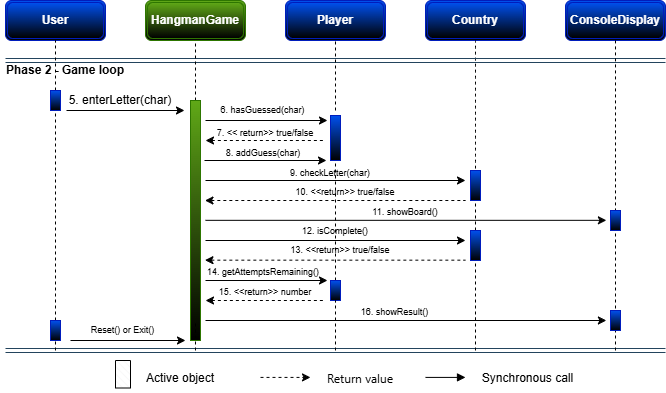

The diagram above was exported from draw.io. Its source (the exported page's mxGraphModel, read from the mxfile embedded in the PNG):
<mxGraphModel dx="852" dy="550" grid="1" gridSize="10" guides="1" tooltips="1" connect="1" arrows="1" fold="1" page="1" pageScale="1" pageWidth="850" pageHeight="1100" math="0" shadow="0">
  <root>
    <mxCell id="0" />
    <mxCell id="1" parent="0" />
    <mxCell id="GdDX6UBzw0yIfySLSCf--97" parent="1" style="shape=ext;double=1;rounded=1;whiteSpace=wrap;html=1;fillColor=#60a917;fontColor=#ffffff;strokeColor=#2D7600;fontStyle=1;gradientColor=default;" value="HangmanGame" vertex="1">
      <mxGeometry height="40" width="100" x="215" y="660" as="geometry" />
    </mxCell>
    <mxCell id="GdDX6UBzw0yIfySLSCf--98" parent="1" style="shape=ext;double=1;rounded=1;whiteSpace=wrap;html=1;fillColor=#0050ef;strokeColor=#001DBC;fontStyle=1;fontColor=#ffffff;gradientColor=default;" value="&lt;span style=&quot;color: light-dark(rgb(255, 255, 255), rgb(255, 255, 255));&quot;&gt;Player&lt;/span&gt;" vertex="1">
      <mxGeometry height="40" width="100" x="355" y="660" as="geometry" />
    </mxCell>
    <mxCell id="GdDX6UBzw0yIfySLSCf--99" parent="1" style="shape=ext;double=1;rounded=1;whiteSpace=wrap;html=1;fillColor=#0050ef;strokeColor=#001DBC;fontStyle=1;fontColor=#ffffff;gradientColor=default;" value="&lt;span style=&quot;color: light-dark(rgb(255, 255, 255), rgb(255, 255, 255));&quot;&gt;Country&lt;/span&gt;" vertex="1">
      <mxGeometry height="40" width="100" x="495" y="660" as="geometry" />
    </mxCell>
    <mxCell id="GdDX6UBzw0yIfySLSCf--101" parent="1" style="verticalLabelPosition=bottom;verticalAlign=top;html=1;shape=mxgraph.basic.patternFillRect;fillStyle=diagRev;step=5;fillStrokeWidth=0.2;fillStrokeColor=#dddddd;fontStyle=1;fillColor=none;" value="" vertex="1">
      <mxGeometry height="27.5" width="15" x="185" y="1020" as="geometry" />
    </mxCell>
    <mxCell id="GdDX6UBzw0yIfySLSCf--102" parent="1" style="text;html=1;whiteSpace=wrap;strokeColor=none;fillColor=none;align=center;verticalAlign=middle;rounded=0;" value="Active object" vertex="1">
      <mxGeometry height="30" width="80" x="210" y="1022.5" as="geometry" />
    </mxCell>
    <mxCell id="GdDX6UBzw0yIfySLSCf--103" edge="1" parent="1" style="endArrow=classic;dashed=1;html=1;rounded=0;endFill=1;" value="">
      <mxGeometry height="50" relative="1" width="50" as="geometry">
        <mxPoint x="330" y="1036.91" as="sourcePoint" />
        <mxPoint x="380" y="1036.91" as="targetPoint" />
      </mxGeometry>
    </mxCell>
    <mxCell id="GdDX6UBzw0yIfySLSCf--104" parent="1" style="text;html=1;whiteSpace=wrap;strokeColor=none;fillColor=none;align=center;verticalAlign=middle;rounded=0;" value="&lt;span style=&quot;font-family: &amp;quot;Anthropic Sans&amp;quot;, -apple-system, BlinkMacSystemFont, &amp;quot;Segoe UI&amp;quot;, sans-serif; text-align: start; white-space: nowrap;&quot;&gt;Return value&lt;/span&gt;" vertex="1">
      <mxGeometry height="20" width="90" x="385" y="1027.5" as="geometry" />
    </mxCell>
    <mxCell id="GdDX6UBzw0yIfySLSCf--105" edge="1" parent="1" style="html=1;verticalAlign=bottom;labelBackgroundColor=none;endArrow=block;endFill=1;rounded=0;" value="">
      <mxGeometry relative="1" width="160" as="geometry">
        <mxPoint x="495" y="1036.91" as="sourcePoint" />
        <mxPoint x="535" y="1036.91" as="targetPoint" />
      </mxGeometry>
    </mxCell>
    <mxCell id="GdDX6UBzw0yIfySLSCf--106" parent="1" style="text;html=1;whiteSpace=wrap;strokeColor=none;fillColor=none;align=center;verticalAlign=middle;rounded=0;" value="Synchronous call" vertex="1">
      <mxGeometry height="30" width="115" x="540" y="1022.5" as="geometry" />
    </mxCell>
    <mxCell id="GdDX6UBzw0yIfySLSCf--109" edge="1" parent="1" source="GdDX6UBzw0yIfySLSCf--148" style="endArrow=none;dashed=1;html=1;rounded=0;fontSize=12;startSize=8;endSize=8;curved=1;exitX=0.5;exitY=-0.065;exitDx=0;exitDy=0;exitPerimeter=0;entryX=0.5;entryY=1;entryDx=0;entryDy=0;" target="GdDX6UBzw0yIfySLSCf--99" value="">
      <mxGeometry height="50" relative="1" width="50" as="geometry">
        <Array as="points" />
        <mxPoint x="545" y="780" as="sourcePoint" />
        <mxPoint x="545" y="690" as="targetPoint" />
      </mxGeometry>
    </mxCell>
    <mxCell id="GdDX6UBzw0yIfySLSCf--112" edge="1" parent="1" style="shape=link;html=1;rounded=0;fillColor=#bac8d3;strokeColor=#23445d;" value="">
      <mxGeometry relative="1" width="100" as="geometry">
        <mxPoint x="75" y="720" as="sourcePoint" />
        <mxPoint x="735" y="720" as="targetPoint" />
      </mxGeometry>
    </mxCell>
    <mxCell id="GdDX6UBzw0yIfySLSCf--113" parent="1" style="text;html=1;whiteSpace=wrap;strokeColor=none;fillColor=none;align=center;verticalAlign=middle;rounded=0;fontStyle=1" value="Phase 2 - Game loop" vertex="1">
      <mxGeometry height="20" width="130" x="70" y="720" as="geometry" />
    </mxCell>
    <mxCell id="GdDX6UBzw0yIfySLSCf--115" edge="1" parent="1" style="shape=link;html=1;rounded=0;fillColor=#bac8d3;strokeColor=#23445d;" value="">
      <mxGeometry relative="1" width="100" as="geometry">
        <mxPoint x="75" y="1010" as="sourcePoint" />
        <mxPoint x="735" y="1010" as="targetPoint" />
      </mxGeometry>
    </mxCell>
    <mxCell id="GdDX6UBzw0yIfySLSCf--116" parent="1" style="shape=ext;double=1;rounded=1;whiteSpace=wrap;html=1;fillColor=#0050ef;strokeColor=#001DBC;fontStyle=1;fontColor=#ffffff;gradientColor=default;" value="&lt;span style=&quot;color: light-dark(rgb(255, 255, 255), rgb(255, 255, 255));&quot;&gt;ConsoleDisplay&lt;/span&gt;" vertex="1">
      <mxGeometry height="40" width="100" x="635" y="660" as="geometry" />
    </mxCell>
    <mxCell id="GdDX6UBzw0yIfySLSCf--120" parent="1" style="shape=ext;double=1;rounded=1;whiteSpace=wrap;html=1;fillColor=#0050ef;strokeColor=#001DBC;fontStyle=1;fontColor=#ffffff;gradientColor=default;" value="&lt;span style=&quot;color: light-dark(rgb(255, 255, 255), rgb(255, 255, 255));&quot;&gt;User&lt;/span&gt;" vertex="1">
      <mxGeometry height="40" width="100" x="75" y="660" as="geometry" />
    </mxCell>
    <mxCell id="GdDX6UBzw0yIfySLSCf--131" edge="1" parent="1" style="endArrow=none;dashed=1;html=1;rounded=0;entryX=0.5;entryY=1;entryDx=0;entryDy=0;" target="GdDX6UBzw0yIfySLSCf--116" value="">
      <mxGeometry height="50" relative="1" width="50" as="geometry">
        <mxPoint x="685" y="870.9142717633929" as="sourcePoint" />
        <mxPoint x="690" y="700" as="targetPoint" />
      </mxGeometry>
    </mxCell>
    <mxCell id="GdDX6UBzw0yIfySLSCf--132" edge="1" parent="1" style="endArrow=none;dashed=1;html=1;rounded=0;entryX=0.5;entryY=1;entryDx=0;entryDy=0;" target="GdDX6UBzw0yIfySLSCf--98" value="">
      <mxGeometry height="50" relative="1" width="50" as="geometry">
        <mxPoint x="405" y="770" as="sourcePoint" />
        <mxPoint x="405" y="690" as="targetPoint" />
      </mxGeometry>
    </mxCell>
    <mxCell id="GdDX6UBzw0yIfySLSCf--133" edge="1" parent="1" style="endArrow=none;dashed=1;html=1;rounded=0;entryX=0.5;entryY=1;entryDx=0;entryDy=0;" target="GdDX6UBzw0yIfySLSCf--97" value="">
      <mxGeometry height="50" relative="1" width="50" as="geometry">
        <mxPoint x="265" y="760" as="sourcePoint" />
        <mxPoint x="265" y="710" as="targetPoint" />
      </mxGeometry>
    </mxCell>
    <mxCell id="GdDX6UBzw0yIfySLSCf--134" edge="1" parent="1" source="GdDX6UBzw0yIfySLSCf--136" style="endArrow=none;dashed=1;html=1;rounded=0;entryX=0.5;entryY=1;entryDx=0;entryDy=0;" target="GdDX6UBzw0yIfySLSCf--120" value="">
      <mxGeometry height="50" relative="1" width="50" as="geometry">
        <mxPoint x="125" y="850" as="sourcePoint" />
        <mxPoint x="125" y="680" as="targetPoint" />
      </mxGeometry>
    </mxCell>
    <mxCell id="GdDX6UBzw0yIfySLSCf--135" edge="1" parent="1" source="GdDX6UBzw0yIfySLSCf--178" style="endArrow=none;dashed=1;html=1;rounded=0;" target="GdDX6UBzw0yIfySLSCf--136" value="">
      <mxGeometry height="50" relative="1" width="50" as="geometry">
        <mxPoint x="125" y="1010" as="sourcePoint" />
        <mxPoint x="125" y="680" as="targetPoint" />
      </mxGeometry>
    </mxCell>
    <mxCell id="GdDX6UBzw0yIfySLSCf--136" parent="1" style="rounded=0;whiteSpace=wrap;html=1;fillColor=#0050ef;fontColor=#ffffff;strokeColor=#001DBC;gradientColor=default;" value="" vertex="1">
      <mxGeometry height="20" width="10" x="120" y="750" as="geometry" />
    </mxCell>
    <mxCell id="GdDX6UBzw0yIfySLSCf--137" edge="1" parent="1" style="endArrow=classic;html=1;rounded=0;exitX=1.717;exitY=0.517;exitDx=0;exitDy=0;exitPerimeter=0;" value="">
      <mxGeometry height="50" relative="1" width="50" as="geometry">
        <mxPoint x="136" y="770" as="sourcePoint" />
        <mxPoint x="254" y="770" as="targetPoint" />
      </mxGeometry>
    </mxCell>
    <mxCell id="GdDX6UBzw0yIfySLSCf--138" parent="1" style="text;html=1;whiteSpace=wrap;strokeColor=none;fillColor=none;align=center;verticalAlign=middle;rounded=0;" value="5. enterLetter(char)" vertex="1">
      <mxGeometry height="10" width="120" x="130" y="755" as="geometry" />
    </mxCell>
    <mxCell id="GdDX6UBzw0yIfySLSCf--139" parent="1" style="rounded=0;whiteSpace=wrap;html=1;fillColor=#60a917;strokeColor=#2D7600;fontColor=#ffffff;gradientColor=default;" value="" vertex="1">
      <mxGeometry height="240" width="10" x="260" y="760" as="geometry" />
    </mxCell>
    <mxCell id="GdDX6UBzw0yIfySLSCf--140" parent="1" style="text;html=1;whiteSpace=wrap;strokeColor=none;fillColor=none;align=center;verticalAlign=middle;rounded=0;fontSize=9;" value="6. hasGuessed(char)" vertex="1">
      <mxGeometry height="10" width="105" x="280" y="765" as="geometry" />
    </mxCell>
    <mxCell id="GdDX6UBzw0yIfySLSCf--141" edge="1" parent="1" style="endArrow=classic;html=1;rounded=0;exitX=1.306;exitY=0.194;exitDx=0;exitDy=0;exitPerimeter=0;" value="">
      <mxGeometry height="50" relative="1" width="50" as="geometry">
        <mxPoint x="275" y="780" as="sourcePoint" />
        <mxPoint x="397" y="780" as="targetPoint" />
      </mxGeometry>
    </mxCell>
    <mxCell id="GdDX6UBzw0yIfySLSCf--142" parent="1" style="rounded=0;whiteSpace=wrap;html=1;fillColor=#0050ef;strokeColor=#001DBC;fontColor=#ffffff;gradientColor=default;" value="" vertex="1">
      <mxGeometry height="45" width="10" x="400" y="775" as="geometry" />
    </mxCell>
    <mxCell id="GdDX6UBzw0yIfySLSCf--143" edge="1" parent="1" source="GdDX6UBzw0yIfySLSCf--165" style="endArrow=none;dashed=1;html=1;rounded=0;entryX=0.5;entryY=1;entryDx=0;entryDy=0;" target="GdDX6UBzw0yIfySLSCf--142" value="">
      <mxGeometry height="50" relative="1" width="50" as="geometry">
        <mxPoint x="405" y="950" as="sourcePoint" />
        <mxPoint x="405" y="810" as="targetPoint" />
      </mxGeometry>
    </mxCell>
    <mxCell id="GdDX6UBzw0yIfySLSCf--144" edge="1" parent="1" style="endArrow=none;dashed=1;html=1;rounded=0;startArrow=classic;startFill=1;" value="">
      <mxGeometry height="50" relative="1" width="50" as="geometry">
        <mxPoint x="275" y="800" as="sourcePoint" />
        <mxPoint x="395" y="800" as="targetPoint" />
      </mxGeometry>
    </mxCell>
    <mxCell id="GdDX6UBzw0yIfySLSCf--145" parent="1" style="text;html=1;whiteSpace=wrap;strokeColor=none;fillColor=none;align=center;verticalAlign=middle;rounded=0;fontSize=9;" value="7. &amp;lt;&amp;lt; return&amp;gt;&amp;gt; true/false" vertex="1">
      <mxGeometry height="10" width="100" x="285" y="787.5" as="geometry" />
    </mxCell>
    <mxCell id="GdDX6UBzw0yIfySLSCf--146" parent="1" style="text;html=1;whiteSpace=wrap;strokeColor=none;fillColor=none;align=center;verticalAlign=middle;rounded=0;fontSize=9;" value="8. addGuess(char)" vertex="1">
      <mxGeometry height="10" width="80" x="292.5" y="808" as="geometry" />
    </mxCell>
    <mxCell id="GdDX6UBzw0yIfySLSCf--147" edge="1" parent="1" style="endArrow=classic;html=1;rounded=0;exitX=1.306;exitY=0.194;exitDx=0;exitDy=0;exitPerimeter=0;" value="">
      <mxGeometry height="50" relative="1" width="50" as="geometry">
        <mxPoint x="274" y="820" as="sourcePoint" />
        <mxPoint x="396" y="820" as="targetPoint" />
      </mxGeometry>
    </mxCell>
    <mxCell id="GdDX6UBzw0yIfySLSCf--148" parent="1" style="rounded=0;whiteSpace=wrap;html=1;fillColor=#0050ef;strokeColor=#001DBC;fontColor=#ffffff;gradientColor=default;" value="" vertex="1">
      <mxGeometry height="30" width="10" x="540" y="830" as="geometry" />
    </mxCell>
    <mxCell id="GdDX6UBzw0yIfySLSCf--149" edge="1" parent="1" style="endArrow=classic;html=1;rounded=0;" value="">
      <mxGeometry height="50" relative="1" width="50" as="geometry">
        <mxPoint x="275" y="840" as="sourcePoint" />
        <mxPoint x="535" y="840" as="targetPoint" />
      </mxGeometry>
    </mxCell>
    <mxCell id="GdDX6UBzw0yIfySLSCf--150" parent="1" style="text;html=1;whiteSpace=wrap;strokeColor=none;fillColor=none;align=center;verticalAlign=middle;rounded=0;fontSize=9;" value="9. checkLetter(char)" vertex="1">
      <mxGeometry height="10" width="90" x="355" y="828" as="geometry" />
    </mxCell>
    <mxCell id="GdDX6UBzw0yIfySLSCf--151" edge="1" parent="1" source="GdDX6UBzw0yIfySLSCf--158" style="endArrow=none;dashed=1;html=1;rounded=0;" value="">
      <mxGeometry height="50" relative="1" width="50" as="geometry">
        <mxPoint x="545" y="950" as="sourcePoint" />
        <mxPoint x="545" y="860" as="targetPoint" />
      </mxGeometry>
    </mxCell>
    <mxCell id="GdDX6UBzw0yIfySLSCf--152" edge="1" parent="1" style="endArrow=none;dashed=1;html=1;rounded=0;startArrow=classic;startFill=1;" value="">
      <mxGeometry height="50" relative="1" width="50" as="geometry">
        <mxPoint x="274.46663411458337" y="860" as="sourcePoint" />
        <mxPoint x="535" y="860" as="targetPoint" />
      </mxGeometry>
    </mxCell>
    <mxCell id="GdDX6UBzw0yIfySLSCf--153" parent="1" style="text;html=1;whiteSpace=wrap;strokeColor=none;fillColor=none;align=center;verticalAlign=middle;rounded=0;fontSize=9;" value="10. &amp;lt;&amp;lt;return&amp;gt;&amp;gt; true/false" vertex="1">
      <mxGeometry height="10" width="110" x="360" y="847" as="geometry" />
    </mxCell>
    <mxCell id="GdDX6UBzw0yIfySLSCf--154" parent="1" style="rounded=0;whiteSpace=wrap;html=1;fillColor=#0050ef;strokeColor=#001DBC;fontColor=#ffffff;gradientColor=default;" value="" vertex="1">
      <mxGeometry height="20" width="10" x="680" y="870" as="geometry" />
    </mxCell>
    <mxCell id="GdDX6UBzw0yIfySLSCf--155" edge="1" parent="1" style="endArrow=classic;html=1;rounded=0;" value="">
      <mxGeometry height="50" relative="1" width="50" as="geometry">
        <mxPoint x="275" y="879.8299999999999" as="sourcePoint" />
        <mxPoint x="675.8888753255209" y="879.8299999999999" as="targetPoint" />
      </mxGeometry>
    </mxCell>
    <mxCell id="GdDX6UBzw0yIfySLSCf--156" parent="1" style="text;html=1;whiteSpace=wrap;strokeColor=none;fillColor=none;align=center;verticalAlign=middle;rounded=0;fontSize=9;" value="11. showBoard()" vertex="1">
      <mxGeometry height="10" width="380" x="285" y="867" as="geometry" />
    </mxCell>
    <mxCell id="GdDX6UBzw0yIfySLSCf--157" edge="1" parent="1" style="endArrow=none;dashed=1;html=1;rounded=0;" target="GdDX6UBzw0yIfySLSCf--158" value="">
      <mxGeometry height="50" relative="1" width="50" as="geometry">
        <mxPoint x="545" y="980" as="sourcePoint" />
        <mxPoint x="545" y="860" as="targetPoint" />
      </mxGeometry>
    </mxCell>
    <mxCell id="GdDX6UBzw0yIfySLSCf--158" parent="1" style="rounded=0;whiteSpace=wrap;html=1;fillColor=#0050ef;strokeColor=#001DBC;fontColor=#ffffff;gradientColor=default;" value="" vertex="1">
      <mxGeometry height="30" width="10" x="540" y="890" as="geometry" />
    </mxCell>
    <mxCell id="GdDX6UBzw0yIfySLSCf--159" edge="1" parent="1" style="endArrow=none;dashed=1;html=1;rounded=0;" value="">
      <mxGeometry height="50" relative="1" width="50" as="geometry">
        <mxPoint x="685" y="1010" as="sourcePoint" />
        <mxPoint x="685" y="890" as="targetPoint" />
      </mxGeometry>
    </mxCell>
    <mxCell id="GdDX6UBzw0yIfySLSCf--160" edge="1" parent="1" style="endArrow=classic;html=1;rounded=0;" value="">
      <mxGeometry height="50" relative="1" width="50" as="geometry">
        <mxPoint x="275" y="900" as="sourcePoint" />
        <mxPoint x="535" y="900" as="targetPoint" />
      </mxGeometry>
    </mxCell>
    <mxCell id="GdDX6UBzw0yIfySLSCf--161" parent="1" style="text;html=1;whiteSpace=wrap;strokeColor=none;fillColor=none;align=center;verticalAlign=middle;rounded=0;fontSize=9;" value="12. isComplete()" vertex="1">
      <mxGeometry height="10" width="140" x="335" y="886" as="geometry" />
    </mxCell>
    <mxCell id="GdDX6UBzw0yIfySLSCf--162" edge="1" parent="1" style="endArrow=none;dashed=1;html=1;rounded=0;startArrow=classic;startFill=1;" value="">
      <mxGeometry height="50" relative="1" width="50" as="geometry">
        <mxPoint x="274.47" y="919.6700000000001" as="sourcePoint" />
        <mxPoint x="535.0033658854167" y="919.6700000000001" as="targetPoint" />
      </mxGeometry>
    </mxCell>
    <mxCell id="GdDX6UBzw0yIfySLSCf--163" parent="1" style="text;html=1;whiteSpace=wrap;strokeColor=none;fillColor=none;align=center;verticalAlign=middle;rounded=0;fontSize=9;" value="13. &amp;lt;&amp;lt;return&amp;gt;&amp;gt; true/false" vertex="1">
      <mxGeometry height="10" width="110" x="355" y="905" as="geometry" />
    </mxCell>
    <mxCell id="GdDX6UBzw0yIfySLSCf--164" edge="1" parent="1" style="endArrow=none;dashed=1;html=1;rounded=0;entryX=0.5;entryY=1;entryDx=0;entryDy=0;" target="GdDX6UBzw0yIfySLSCf--165" value="">
      <mxGeometry height="50" relative="1" width="50" as="geometry">
        <mxPoint x="405" y="950" as="sourcePoint" />
        <mxPoint x="405" y="820" as="targetPoint" />
      </mxGeometry>
    </mxCell>
    <mxCell id="GdDX6UBzw0yIfySLSCf--165" parent="1" style="rounded=0;whiteSpace=wrap;html=1;fillColor=#0050ef;strokeColor=#001DBC;fontColor=#ffffff;gradientColor=default;" value="" vertex="1">
      <mxGeometry height="20" width="10" x="400" y="940" as="geometry" />
    </mxCell>
    <mxCell id="GdDX6UBzw0yIfySLSCf--166" edge="1" parent="1" style="endArrow=classic;html=1;rounded=0;exitX=1.306;exitY=0.194;exitDx=0;exitDy=0;exitPerimeter=0;" value="">
      <mxGeometry height="50" relative="1" width="50" as="geometry">
        <mxPoint x="275" y="940" as="sourcePoint" />
        <mxPoint x="397" y="940" as="targetPoint" />
      </mxGeometry>
    </mxCell>
    <mxCell id="GdDX6UBzw0yIfySLSCf--167" parent="1" style="text;whiteSpace=wrap;fontSize=9;" value="14. getAttemptsRemaining()" vertex="1">
      <mxGeometry width="160" x="275" y="920" as="geometry" />
    </mxCell>
    <mxCell id="GdDX6UBzw0yIfySLSCf--168" edge="1" parent="1" style="endArrow=none;dashed=1;html=1;rounded=0;startArrow=classic;startFill=1;" value="">
      <mxGeometry height="50" relative="1" width="50" as="geometry">
        <mxPoint x="275" y="960" as="sourcePoint" />
        <mxPoint x="395" y="960" as="targetPoint" />
      </mxGeometry>
    </mxCell>
    <mxCell id="GdDX6UBzw0yIfySLSCf--169" parent="1" style="text;html=1;whiteSpace=wrap;strokeColor=none;fillColor=none;align=center;verticalAlign=middle;rounded=0;fontSize=9;" value="15. &amp;lt;&amp;lt;return&amp;gt;&amp;gt; number" vertex="1">
      <mxGeometry height="10" width="100" x="285" y="947" as="geometry" />
    </mxCell>
    <mxCell id="GdDX6UBzw0yIfySLSCf--170" edge="1" parent="1" style="endArrow=none;dashed=1;html=1;rounded=0;" value="">
      <mxGeometry height="50" relative="1" width="50" as="geometry">
        <mxPoint x="545" y="1010" as="sourcePoint" />
        <mxPoint x="545" y="977" as="targetPoint" />
      </mxGeometry>
    </mxCell>
    <mxCell id="GdDX6UBzw0yIfySLSCf--171" edge="1" parent="1" style="endArrow=classic;html=1;rounded=0;" value="">
      <mxGeometry height="50" relative="1" width="50" as="geometry">
        <mxPoint x="275" y="980" as="sourcePoint" />
        <mxPoint x="675.8888753255209" y="980" as="targetPoint" />
      </mxGeometry>
    </mxCell>
    <mxCell id="GdDX6UBzw0yIfySLSCf--172" parent="1" style="rounded=0;whiteSpace=wrap;html=1;fillColor=#0050ef;strokeColor=#001DBC;fontColor=#ffffff;gradientColor=default;" value="" vertex="1">
      <mxGeometry height="20" width="10" x="680" y="970" as="geometry" />
    </mxCell>
    <mxCell id="GdDX6UBzw0yIfySLSCf--173" parent="1" style="text;html=1;whiteSpace=wrap;strokeColor=none;fillColor=none;align=center;verticalAlign=middle;rounded=0;fontSize=9;" value="16. showResult()" vertex="1">
      <mxGeometry height="10" width="129" x="400" y="967" as="geometry" />
    </mxCell>
    <mxCell id="GdDX6UBzw0yIfySLSCf--174" edge="1" parent="1" style="endArrow=none;dashed=1;html=1;rounded=0;" value="">
      <mxGeometry height="50" relative="1" width="50" as="geometry">
        <mxPoint x="265" y="1010" as="sourcePoint" />
        <mxPoint x="265" y="980" as="targetPoint" />
      </mxGeometry>
    </mxCell>
    <mxCell id="GdDX6UBzw0yIfySLSCf--175" edge="1" parent="1" style="endArrow=none;dashed=1;html=1;rounded=0;" value="">
      <mxGeometry height="50" relative="1" width="50" as="geometry">
        <mxPoint x="405" y="1010" as="sourcePoint" />
        <mxPoint x="405" y="960" as="targetPoint" />
      </mxGeometry>
    </mxCell>
    <mxCell id="GdDX6UBzw0yIfySLSCf--176" edge="1" parent="1" style="endArrow=classic;html=1;rounded=0;" value="">
      <mxGeometry height="50" relative="1" width="50" as="geometry">
        <mxPoint x="140" y="1000" as="sourcePoint" />
        <mxPoint x="255" y="1000" as="targetPoint" />
      </mxGeometry>
    </mxCell>
    <mxCell id="GdDX6UBzw0yIfySLSCf--177" parent="1" style="text;html=1;whiteSpace=wrap;strokeColor=none;fillColor=none;align=center;verticalAlign=middle;rounded=0;fontSize=9;" value="Reset() or Exit()" vertex="1">
      <mxGeometry height="10" width="75" x="155" y="985" as="geometry" />
    </mxCell>
    <mxCell id="GdDX6UBzw0yIfySLSCf--180" edge="1" parent="1" style="endArrow=none;dashed=1;html=1;rounded=0;" target="GdDX6UBzw0yIfySLSCf--178" value="">
      <mxGeometry height="50" relative="1" width="50" as="geometry">
        <mxPoint x="125" y="1010" as="sourcePoint" />
        <mxPoint x="125" y="770" as="targetPoint" />
      </mxGeometry>
    </mxCell>
    <mxCell id="GdDX6UBzw0yIfySLSCf--178" parent="1" style="rounded=0;whiteSpace=wrap;html=1;fillColor=#0050ef;fontColor=#ffffff;strokeColor=#001DBC;gradientColor=default;" value="" vertex="1">
      <mxGeometry height="20" width="10" x="120" y="980" as="geometry" />
    </mxCell>
  </root>
</mxGraphModel>